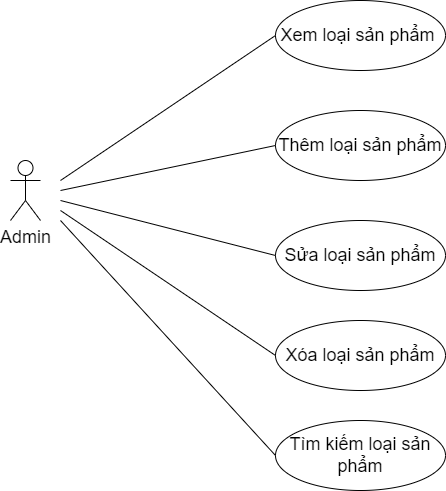

The diagram above was exported from draw.io. Its source (the exported page's mxGraphModel, read from the mxfile embedded in the PNG):
<mxGraphModel dx="1038" dy="571" grid="1" gridSize="10" guides="1" tooltips="1" connect="1" arrows="1" fold="1" page="1" pageScale="1" pageWidth="850" pageHeight="1100" math="0" shadow="0">
  <root>
    <mxCell id="0" />
    <mxCell id="1" parent="0" />
    <mxCell id="5380Q250Yjunvr6VgVgT-2" value="&lt;font style=&quot;font-size: 18px;&quot;&gt;Xem loại sản phẩm&amp;nbsp;&lt;/font&gt;" style="ellipse;whiteSpace=wrap;html=1;" parent="1" vertex="1">
      <mxGeometry x="355" y="500" width="170" height="70" as="geometry" />
    </mxCell>
    <mxCell id="5380Q250Yjunvr6VgVgT-3" value="&lt;span style=&quot;font-size: 18px;&quot;&gt;Thêm loại sản phẩm&lt;/span&gt;" style="ellipse;whiteSpace=wrap;html=1;" parent="1" vertex="1">
      <mxGeometry x="355" y="610" width="170" height="70" as="geometry" />
    </mxCell>
    <mxCell id="5380Q250Yjunvr6VgVgT-4" value="&lt;span style=&quot;font-size: 18px;&quot;&gt;Sửa loại sản phẩm&lt;/span&gt;" style="ellipse;whiteSpace=wrap;html=1;" parent="1" vertex="1">
      <mxGeometry x="355" y="720" width="170" height="70" as="geometry" />
    </mxCell>
    <mxCell id="5380Q250Yjunvr6VgVgT-5" value="&lt;span style=&quot;font-size: 18px;&quot;&gt;Xóa loại sản phẩm&lt;/span&gt;" style="ellipse;whiteSpace=wrap;html=1;" parent="1" vertex="1">
      <mxGeometry x="355" y="820" width="170" height="70" as="geometry" />
    </mxCell>
    <mxCell id="5380Q250Yjunvr6VgVgT-6" value="Admin" style="shape=umlActor;verticalLabelPosition=bottom;verticalAlign=top;html=1;fontSize=18;" parent="1" vertex="1">
      <mxGeometry x="90" y="660" width="30" height="60" as="geometry" />
    </mxCell>
    <mxCell id="5380Q250Yjunvr6VgVgT-8" value="" style="endArrow=none;html=1;rounded=0;fontSize=18;entryX=0;entryY=0.5;entryDx=0;entryDy=0;" parent="1" target="5380Q250Yjunvr6VgVgT-2" edge="1">
      <mxGeometry width="50" height="50" relative="1" as="geometry">
        <mxPoint x="140" y="680" as="sourcePoint" />
        <mxPoint x="380" y="760" as="targetPoint" />
      </mxGeometry>
    </mxCell>
    <mxCell id="5380Q250Yjunvr6VgVgT-9" value="" style="endArrow=none;html=1;rounded=0;fontSize=18;entryX=0;entryY=0.5;entryDx=0;entryDy=0;" parent="1" target="5380Q250Yjunvr6VgVgT-3" edge="1">
      <mxGeometry width="50" height="50" relative="1" as="geometry">
        <mxPoint x="140" y="690" as="sourcePoint" />
        <mxPoint x="365.0000000000007" y="545" as="targetPoint" />
      </mxGeometry>
    </mxCell>
    <mxCell id="5380Q250Yjunvr6VgVgT-10" value="" style="endArrow=none;html=1;rounded=0;fontSize=18;entryX=0;entryY=0.5;entryDx=0;entryDy=0;" parent="1" target="5380Q250Yjunvr6VgVgT-4" edge="1">
      <mxGeometry width="50" height="50" relative="1" as="geometry">
        <mxPoint x="140" y="700" as="sourcePoint" />
        <mxPoint x="365.0000000000007" y="655" as="targetPoint" />
      </mxGeometry>
    </mxCell>
    <mxCell id="5380Q250Yjunvr6VgVgT-11" value="" style="endArrow=none;html=1;rounded=0;fontSize=18;entryX=0;entryY=0.5;entryDx=0;entryDy=0;" parent="1" target="5380Q250Yjunvr6VgVgT-5" edge="1">
      <mxGeometry width="50" height="50" relative="1" as="geometry">
        <mxPoint x="140" y="710" as="sourcePoint" />
        <mxPoint x="365.0000000000007" y="545" as="targetPoint" />
      </mxGeometry>
    </mxCell>
    <mxCell id="5380Q250Yjunvr6VgVgT-12" value="&lt;span style=&quot;font-size: 18px;&quot;&gt;Tìm kiếm loại sản phẩm&lt;/span&gt;" style="ellipse;whiteSpace=wrap;html=1;" parent="1" vertex="1">
      <mxGeometry x="355" y="920" width="170" height="70" as="geometry" />
    </mxCell>
    <mxCell id="5380Q250Yjunvr6VgVgT-14" value="" style="endArrow=none;html=1;rounded=0;fontSize=18;entryX=0;entryY=0.5;entryDx=0;entryDy=0;" parent="1" target="5380Q250Yjunvr6VgVgT-12" edge="1">
      <mxGeometry width="50" height="50" relative="1" as="geometry">
        <mxPoint x="140" y="720" as="sourcePoint" />
        <mxPoint x="365" y="865" as="targetPoint" />
      </mxGeometry>
    </mxCell>
  </root>
</mxGraphModel>